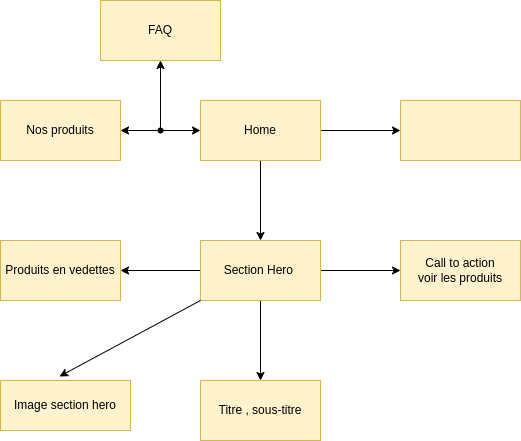

The diagram above was exported from draw.io. Its source (the exported page's mxGraphModel, read from the mxfile embedded in the PNG):
<mxGraphModel dx="561" dy="457" grid="1" gridSize="10" guides="1" tooltips="1" connect="1" arrows="1" fold="1" page="1" pageScale="1" pageWidth="850" pageHeight="1100" math="0" shadow="0">
  <root>
    <mxCell id="0" />
    <mxCell id="1" parent="0" />
    <mxCell id="5" value="" style="edgeStyle=none;html=1;" edge="1" parent="1" source="2" target="4">
      <mxGeometry relative="1" as="geometry" />
    </mxCell>
    <mxCell id="17" value="" style="edgeStyle=none;html=1;" edge="1" parent="1" source="2" target="16">
      <mxGeometry relative="1" as="geometry" />
    </mxCell>
    <mxCell id="19" value="" style="edgeStyle=none;html=1;" edge="1" parent="1" source="2" target="18">
      <mxGeometry relative="1" as="geometry" />
    </mxCell>
    <mxCell id="2" value="" style="shape=waypoint;sketch=0;fillStyle=solid;size=6;pointerEvents=1;points=[];fillColor=none;resizable=0;rotatable=0;perimeter=centerPerimeter;snapToPoint=1;" vertex="1" parent="1">
      <mxGeometry x="190" y="150" width="20" height="20" as="geometry" />
    </mxCell>
    <mxCell id="7" value="" style="edgeStyle=none;html=1;" edge="1" parent="1" source="4" target="6">
      <mxGeometry relative="1" as="geometry" />
    </mxCell>
    <mxCell id="21" value="" style="edgeStyle=none;html=1;" edge="1" parent="1" source="4" target="20">
      <mxGeometry relative="1" as="geometry" />
    </mxCell>
    <mxCell id="4" value="Home" style="whiteSpace=wrap;html=1;fillColor=#fff2cc;sketch=0;fillStyle=solid;pointerEvents=1;resizable=0;strokeColor=#d6b656;" vertex="1" parent="1">
      <mxGeometry x="240" y="130" width="120" height="60" as="geometry" />
    </mxCell>
    <mxCell id="9" value="" style="edgeStyle=none;html=1;" edge="1" parent="1" source="6" target="8">
      <mxGeometry relative="1" as="geometry" />
    </mxCell>
    <mxCell id="11" value="" style="edgeStyle=none;html=1;" edge="1" parent="1" source="6" target="10">
      <mxGeometry relative="1" as="geometry" />
    </mxCell>
    <mxCell id="13" value="" style="edgeStyle=none;html=1;" edge="1" parent="1" source="6" target="12">
      <mxGeometry relative="1" as="geometry" />
    </mxCell>
    <mxCell id="6" value="Section Hero&amp;nbsp;" style="whiteSpace=wrap;html=1;fillColor=#fff2cc;sketch=0;fillStyle=solid;pointerEvents=1;resizable=0;strokeColor=#d6b656;" vertex="1" parent="1">
      <mxGeometry x="240" y="270" width="120" height="60" as="geometry" />
    </mxCell>
    <mxCell id="8" value="Titre , sous-titre" style="whiteSpace=wrap;html=1;fillColor=#fff2cc;sketch=0;fillStyle=solid;pointerEvents=1;resizable=0;strokeColor=#d6b656;" vertex="1" parent="1">
      <mxGeometry x="240" y="410" width="120" height="60" as="geometry" />
    </mxCell>
    <mxCell id="10" value="Call to action&lt;div&gt;voir les produits&lt;/div&gt;" style="whiteSpace=wrap;html=1;fillColor=#fff2cc;sketch=0;fillStyle=solid;pointerEvents=1;resizable=0;strokeColor=#d6b656;" vertex="1" parent="1">
      <mxGeometry x="440" y="270" width="120" height="60" as="geometry" />
    </mxCell>
    <mxCell id="12" value="Produits en vedettes" style="whiteSpace=wrap;html=1;fillColor=#fff2cc;sketch=0;fillStyle=solid;pointerEvents=1;resizable=0;strokeColor=#d6b656;" vertex="1" parent="1">
      <mxGeometry x="40" y="270" width="120" height="60" as="geometry" />
    </mxCell>
    <mxCell id="14" value="Image section hero" style="rounded=0;whiteSpace=wrap;html=1;fillColor=#fff2cc;strokeColor=#d6b656;" vertex="1" parent="1">
      <mxGeometry x="40" y="410" width="130" height="50" as="geometry" />
    </mxCell>
    <mxCell id="15" style="edgeStyle=none;html=1;exitX=0;exitY=1;exitDx=0;exitDy=0;entryX=0.454;entryY=-0.08;entryDx=0;entryDy=0;entryPerimeter=0;" edge="1" parent="1" source="6" target="14">
      <mxGeometry relative="1" as="geometry">
        <Array as="points">
          <mxPoint x="110" y="400" />
        </Array>
      </mxGeometry>
    </mxCell>
    <mxCell id="16" value="FAQ" style="whiteSpace=wrap;html=1;fillColor=#fff2cc;sketch=0;fillStyle=solid;pointerEvents=1;resizable=0;strokeColor=#d6b656;" vertex="1" parent="1">
      <mxGeometry x="140" y="30" width="120" height="60" as="geometry" />
    </mxCell>
    <mxCell id="18" value="Nos produits" style="whiteSpace=wrap;html=1;fillColor=#fff2cc;sketch=0;fillStyle=solid;pointerEvents=1;resizable=0;strokeColor=#d6b656;" vertex="1" parent="1">
      <mxGeometry x="40" y="130" width="120" height="60" as="geometry" />
    </mxCell>
    <mxCell id="20" value="" style="whiteSpace=wrap;html=1;fillColor=#fff2cc;strokeColor=#d6b656;sketch=0;fillStyle=solid;pointerEvents=1;resizable=0;" vertex="1" parent="1">
      <mxGeometry x="440" y="130" width="120" height="60" as="geometry" />
    </mxCell>
  </root>
</mxGraphModel>